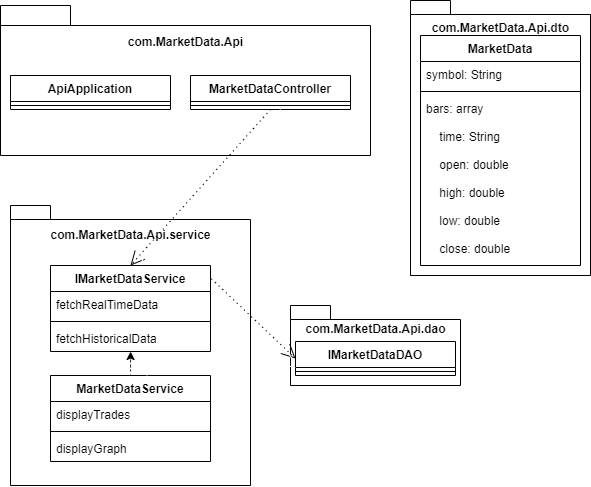

The diagram above was exported from draw.io. Its source (the exported page's mxGraphModel, read from the mxfile embedded in the PNG):
<mxGraphModel dx="989" dy="464" grid="1" gridSize="10" guides="1" tooltips="1" connect="1" arrows="1" fold="1" page="1" pageScale="1" pageWidth="827" pageHeight="1169" math="0" shadow="0">
  <root>
    <mxCell id="WIyWlLk6GJQsqaUBKTNV-0" />
    <mxCell id="WIyWlLk6GJQsqaUBKTNV-1" parent="WIyWlLk6GJQsqaUBKTNV-0" />
    <mxCell id="HSEb-DeWg6lRWtqVEot4-1" value="&lt;div style=&quot;&quot;&gt;&lt;span style=&quot;background-color: initial;&quot;&gt;com.MarketData.Api&lt;/span&gt;&lt;/div&gt;&lt;div style=&quot;&quot;&gt;&lt;span style=&quot;background-color: initial;&quot;&gt;&lt;br&gt;&lt;/span&gt;&lt;/div&gt;&lt;div style=&quot;&quot;&gt;&lt;span style=&quot;background-color: initial;&quot;&gt;&lt;br&gt;&lt;/span&gt;&lt;/div&gt;&lt;div style=&quot;&quot;&gt;&lt;span style=&quot;background-color: initial;&quot;&gt;&lt;br&gt;&lt;/span&gt;&lt;/div&gt;&lt;div style=&quot;&quot;&gt;&lt;span style=&quot;background-color: initial;&quot;&gt;&lt;br&gt;&lt;/span&gt;&lt;/div&gt;&lt;div style=&quot;&quot;&gt;&lt;br&gt;&lt;/div&gt;&lt;div style=&quot;&quot;&gt;&lt;span style=&quot;background-color: initial;&quot;&gt;&lt;br&gt;&lt;/span&gt;&lt;/div&gt;" style="shape=folder;fontStyle=1;spacingTop=10;tabWidth=70;tabHeight=20;tabPosition=left;html=1;align=center;" parent="WIyWlLk6GJQsqaUBKTNV-1" vertex="1">
      <mxGeometry x="50" y="150" width="370" height="150" as="geometry" />
    </mxCell>
    <mxCell id="HSEb-DeWg6lRWtqVEot4-7" value="ApiApplication" style="swimlane;fontStyle=1;align=center;verticalAlign=top;childLayout=stackLayout;horizontal=1;startSize=26;horizontalStack=0;resizeParent=1;resizeParentMax=0;resizeLast=0;collapsible=1;marginBottom=0;" parent="WIyWlLk6GJQsqaUBKTNV-1" vertex="1">
      <mxGeometry x="60" y="220" width="160" height="34" as="geometry" />
    </mxCell>
    <mxCell id="HSEb-DeWg6lRWtqVEot4-9" value="" style="line;strokeWidth=1;fillColor=none;align=left;verticalAlign=middle;spacingTop=-1;spacingLeft=3;spacingRight=3;rotatable=0;labelPosition=right;points=[];portConstraint=eastwest;strokeColor=inherit;" parent="HSEb-DeWg6lRWtqVEot4-7" vertex="1">
      <mxGeometry y="26" width="160" height="8" as="geometry" />
    </mxCell>
    <mxCell id="HSEb-DeWg6lRWtqVEot4-11" value="MarketDataController" style="swimlane;fontStyle=1;align=center;verticalAlign=top;childLayout=stackLayout;horizontal=1;startSize=26;horizontalStack=0;resizeParent=1;resizeParentMax=0;resizeLast=0;collapsible=1;marginBottom=0;" parent="WIyWlLk6GJQsqaUBKTNV-1" vertex="1">
      <mxGeometry x="240" y="220" width="160" height="34" as="geometry" />
    </mxCell>
    <mxCell id="HSEb-DeWg6lRWtqVEot4-13" value="" style="line;strokeWidth=1;fillColor=none;align=left;verticalAlign=middle;spacingTop=-1;spacingLeft=3;spacingRight=3;rotatable=0;labelPosition=right;points=[];portConstraint=eastwest;strokeColor=inherit;" parent="HSEb-DeWg6lRWtqVEot4-11" vertex="1">
      <mxGeometry y="26" width="160" height="8" as="geometry" />
    </mxCell>
    <mxCell id="HSEb-DeWg6lRWtqVEot4-15" style="edgeStyle=orthogonalEdgeStyle;rounded=0;orthogonalLoop=1;jettySize=auto;html=1;exitX=0.5;exitY=1;exitDx=0;exitDy=0;exitPerimeter=0;" parent="WIyWlLk6GJQsqaUBKTNV-1" source="HSEb-DeWg6lRWtqVEot4-1" target="HSEb-DeWg6lRWtqVEot4-1" edge="1">
      <mxGeometry relative="1" as="geometry" />
    </mxCell>
    <mxCell id="HSEb-DeWg6lRWtqVEot4-16" value="com.MarketData.Api.dto&lt;br&gt;&lt;br&gt;&lt;br&gt;&lt;br&gt;&lt;br&gt;&lt;br&gt;&lt;br&gt;&lt;br&gt;&lt;br&gt;&lt;br&gt;&lt;br&gt;&lt;br&gt;&lt;br&gt;&lt;br&gt;&lt;br&gt;&lt;br&gt;&lt;br&gt;" style="shape=folder;fontStyle=1;spacingTop=10;tabWidth=40;tabHeight=14;tabPosition=left;html=1;" parent="WIyWlLk6GJQsqaUBKTNV-1" vertex="1">
      <mxGeometry x="460" y="145" width="180" height="275" as="geometry" />
    </mxCell>
    <mxCell id="HSEb-DeWg6lRWtqVEot4-21" value="MarketData" style="swimlane;fontStyle=1;align=center;verticalAlign=top;childLayout=stackLayout;horizontal=1;startSize=26;horizontalStack=0;resizeParent=1;resizeParentMax=0;resizeLast=0;collapsible=1;marginBottom=0;" parent="WIyWlLk6GJQsqaUBKTNV-1" vertex="1">
      <mxGeometry x="470" y="180" width="160" height="230" as="geometry" />
    </mxCell>
    <mxCell id="HSEb-DeWg6lRWtqVEot4-22" value="symbol: String" style="text;strokeColor=none;fillColor=none;align=left;verticalAlign=top;spacingLeft=4;spacingRight=4;overflow=hidden;rotatable=0;points=[[0,0.5],[1,0.5]];portConstraint=eastwest;" parent="HSEb-DeWg6lRWtqVEot4-21" vertex="1">
      <mxGeometry y="26" width="160" height="26" as="geometry" />
    </mxCell>
    <mxCell id="HSEb-DeWg6lRWtqVEot4-23" value="" style="line;strokeWidth=1;fillColor=none;align=left;verticalAlign=middle;spacingTop=-1;spacingLeft=3;spacingRight=3;rotatable=0;labelPosition=right;points=[];portConstraint=eastwest;strokeColor=inherit;" parent="HSEb-DeWg6lRWtqVEot4-21" vertex="1">
      <mxGeometry y="52" width="160" height="8" as="geometry" />
    </mxCell>
    <mxCell id="HSEb-DeWg6lRWtqVEot4-24" value="bars: array&#10;&#10;    time: String&#10;&#10;    open: double&#10;&#10;    high: double&#10;&#10;    low: double&#10;&#10;    close: double&#10;" style="text;strokeColor=none;fillColor=none;align=left;verticalAlign=top;spacingLeft=4;spacingRight=4;overflow=hidden;rotatable=0;points=[[0,0.5],[1,0.5]];portConstraint=eastwest;" parent="HSEb-DeWg6lRWtqVEot4-21" vertex="1">
      <mxGeometry y="60" width="160" height="170" as="geometry" />
    </mxCell>
    <mxCell id="HSEb-DeWg6lRWtqVEot4-25" value="com.MarketData.Api.service&lt;br&gt;&lt;br&gt;&lt;br&gt;&lt;br&gt;&lt;br&gt;&lt;br&gt;&lt;br&gt;&lt;br&gt;&lt;br&gt;&lt;br&gt;&lt;br&gt;&lt;br&gt;&lt;br&gt;&lt;br&gt;&lt;br&gt;&lt;br&gt;&lt;br&gt;" style="shape=folder;fontStyle=1;spacingTop=10;tabWidth=40;tabHeight=14;tabPosition=left;html=1;" parent="WIyWlLk6GJQsqaUBKTNV-1" vertex="1">
      <mxGeometry x="60" y="350" width="240" height="280" as="geometry" />
    </mxCell>
    <mxCell id="HSEb-DeWg6lRWtqVEot4-26" value="IMarketDataService" style="swimlane;fontStyle=1;align=center;verticalAlign=top;childLayout=stackLayout;horizontal=1;startSize=26;horizontalStack=0;resizeParent=1;resizeParentMax=0;resizeLast=0;collapsible=1;marginBottom=0;" parent="WIyWlLk6GJQsqaUBKTNV-1" vertex="1">
      <mxGeometry x="100" y="410" width="160" height="86" as="geometry" />
    </mxCell>
    <mxCell id="HSEb-DeWg6lRWtqVEot4-27" value="fetchRealTimeData" style="text;strokeColor=none;fillColor=none;align=left;verticalAlign=top;spacingLeft=4;spacingRight=4;overflow=hidden;rotatable=0;points=[[0,0.5],[1,0.5]];portConstraint=eastwest;" parent="HSEb-DeWg6lRWtqVEot4-26" vertex="1">
      <mxGeometry y="26" width="160" height="26" as="geometry" />
    </mxCell>
    <mxCell id="HSEb-DeWg6lRWtqVEot4-28" value="" style="line;strokeWidth=1;fillColor=none;align=left;verticalAlign=middle;spacingTop=-1;spacingLeft=3;spacingRight=3;rotatable=0;labelPosition=right;points=[];portConstraint=eastwest;strokeColor=inherit;" parent="HSEb-DeWg6lRWtqVEot4-26" vertex="1">
      <mxGeometry y="52" width="160" height="8" as="geometry" />
    </mxCell>
    <mxCell id="HSEb-DeWg6lRWtqVEot4-29" value="fetchHistoricalData" style="text;strokeColor=none;fillColor=none;align=left;verticalAlign=top;spacingLeft=4;spacingRight=4;overflow=hidden;rotatable=0;points=[[0,0.5],[1,0.5]];portConstraint=eastwest;" parent="HSEb-DeWg6lRWtqVEot4-26" vertex="1">
      <mxGeometry y="60" width="160" height="26" as="geometry" />
    </mxCell>
    <mxCell id="HSEb-DeWg6lRWtqVEot4-34" style="edgeStyle=orthogonalEdgeStyle;rounded=0;orthogonalLoop=1;jettySize=auto;html=1;exitX=0.5;exitY=0;exitDx=0;exitDy=0;dashed=1;dashPattern=1 4;" parent="WIyWlLk6GJQsqaUBKTNV-1" source="HSEb-DeWg6lRWtqVEot4-30" target="HSEb-DeWg6lRWtqVEot4-26" edge="1">
      <mxGeometry relative="1" as="geometry" />
    </mxCell>
    <mxCell id="HSEb-DeWg6lRWtqVEot4-30" value="MarketDataService" style="swimlane;fontStyle=1;align=center;verticalAlign=top;childLayout=stackLayout;horizontal=1;startSize=26;horizontalStack=0;resizeParent=1;resizeParentMax=0;resizeLast=0;collapsible=1;marginBottom=0;" parent="WIyWlLk6GJQsqaUBKTNV-1" vertex="1">
      <mxGeometry x="100" y="520" width="160" height="86" as="geometry" />
    </mxCell>
    <mxCell id="HSEb-DeWg6lRWtqVEot4-31" value="displayTrades" style="text;strokeColor=none;fillColor=none;align=left;verticalAlign=top;spacingLeft=4;spacingRight=4;overflow=hidden;rotatable=0;points=[[0,0.5],[1,0.5]];portConstraint=eastwest;" parent="HSEb-DeWg6lRWtqVEot4-30" vertex="1">
      <mxGeometry y="26" width="160" height="26" as="geometry" />
    </mxCell>
    <mxCell id="HSEb-DeWg6lRWtqVEot4-32" value="" style="line;strokeWidth=1;fillColor=none;align=left;verticalAlign=middle;spacingTop=-1;spacingLeft=3;spacingRight=3;rotatable=0;labelPosition=right;points=[];portConstraint=eastwest;strokeColor=inherit;" parent="HSEb-DeWg6lRWtqVEot4-30" vertex="1">
      <mxGeometry y="52" width="160" height="8" as="geometry" />
    </mxCell>
    <mxCell id="HSEb-DeWg6lRWtqVEot4-33" value="displayGraph" style="text;strokeColor=none;fillColor=none;align=left;verticalAlign=top;spacingLeft=4;spacingRight=4;overflow=hidden;rotatable=0;points=[[0,0.5],[1,0.5]];portConstraint=eastwest;" parent="HSEb-DeWg6lRWtqVEot4-30" vertex="1">
      <mxGeometry y="60" width="160" height="26" as="geometry" />
    </mxCell>
    <mxCell id="HSEb-DeWg6lRWtqVEot4-35" value="" style="endArrow=open;endFill=1;endSize=12;html=1;rounded=0;dashed=1;dashPattern=1 4;entryX=0.5;entryY=0;entryDx=0;entryDy=0;exitX=0.5;exitY=1;exitDx=0;exitDy=0;" parent="WIyWlLk6GJQsqaUBKTNV-1" source="HSEb-DeWg6lRWtqVEot4-11" target="HSEb-DeWg6lRWtqVEot4-26" edge="1">
      <mxGeometry width="160" relative="1" as="geometry">
        <mxPoint x="210" y="280" as="sourcePoint" />
        <mxPoint x="370" y="280" as="targetPoint" />
      </mxGeometry>
    </mxCell>
    <mxCell id="HSEb-DeWg6lRWtqVEot4-36" value="com.MarketData.Api.dao&lt;br&gt;&lt;br&gt;&lt;br&gt;&lt;br&gt;" style="shape=folder;fontStyle=1;spacingTop=10;tabWidth=40;tabHeight=14;tabPosition=left;html=1;" parent="WIyWlLk6GJQsqaUBKTNV-1" vertex="1">
      <mxGeometry x="340" y="450" width="170" height="80" as="geometry" />
    </mxCell>
    <mxCell id="HSEb-DeWg6lRWtqVEot4-37" value="IMarketDataDAO" style="swimlane;fontStyle=1;align=center;verticalAlign=top;childLayout=stackLayout;horizontal=1;startSize=26;horizontalStack=0;resizeParent=1;resizeParentMax=0;resizeLast=0;collapsible=1;marginBottom=0;" parent="WIyWlLk6GJQsqaUBKTNV-1" vertex="1">
      <mxGeometry x="345" y="486" width="160" height="34" as="geometry" />
    </mxCell>
    <mxCell id="HSEb-DeWg6lRWtqVEot4-39" value="" style="line;strokeWidth=1;fillColor=none;align=left;verticalAlign=middle;spacingTop=-1;spacingLeft=3;spacingRight=3;rotatable=0;labelPosition=right;points=[];portConstraint=eastwest;strokeColor=inherit;" parent="HSEb-DeWg6lRWtqVEot4-37" vertex="1">
      <mxGeometry y="26" width="160" height="8" as="geometry" />
    </mxCell>
    <mxCell id="HSEb-DeWg6lRWtqVEot4-41" value="" style="endArrow=open;endFill=1;endSize=12;html=1;rounded=0;dashed=1;dashPattern=1 4;entryX=0;entryY=0.5;entryDx=0;entryDy=0;exitX=1.006;exitY=0.155;exitDx=0;exitDy=0;exitPerimeter=0;" parent="WIyWlLk6GJQsqaUBKTNV-1" source="HSEb-DeWg6lRWtqVEot4-26" target="HSEb-DeWg6lRWtqVEot4-37" edge="1">
      <mxGeometry width="160" relative="1" as="geometry">
        <mxPoint x="200" y="430" as="sourcePoint" />
        <mxPoint x="360" y="430" as="targetPoint" />
      </mxGeometry>
    </mxCell>
    <mxCell id="l_fc_mpC9FsgL744gvD3-0" value="" style="endArrow=open;endFill=1;endSize=12;html=1;rounded=0;dashed=1;dashPattern=1 4;entryX=0.5;entryY=0;entryDx=0;entryDy=0;exitX=0.5;exitY=1;exitDx=0;exitDy=0;strokeColor=#FFFFFF;" edge="1" parent="WIyWlLk6GJQsqaUBKTNV-1">
      <mxGeometry width="160" relative="1" as="geometry">
        <mxPoint x="330" y="254" as="sourcePoint" />
        <mxPoint x="190" y="410" as="targetPoint" />
      </mxGeometry>
    </mxCell>
    <mxCell id="l_fc_mpC9FsgL744gvD3-2" style="edgeStyle=orthogonalEdgeStyle;rounded=0;orthogonalLoop=1;jettySize=auto;html=1;exitX=0.601;exitY=0.008;exitDx=0;exitDy=0;dashed=1;dashPattern=1 4;entryX=0.623;entryY=1.067;entryDx=0;entryDy=0;entryPerimeter=0;exitPerimeter=0;strokeColor=#FFFFFF;" edge="1" parent="WIyWlLk6GJQsqaUBKTNV-1" source="HSEb-DeWg6lRWtqVEot4-30" target="HSEb-DeWg6lRWtqVEot4-29">
      <mxGeometry relative="1" as="geometry">
        <mxPoint x="200" y="540" as="sourcePoint" />
        <mxPoint x="200.01538461538462" y="516" as="targetPoint" />
      </mxGeometry>
    </mxCell>
    <mxCell id="l_fc_mpC9FsgL744gvD3-3" value="" style="endArrow=open;endFill=1;endSize=12;html=1;rounded=0;dashed=1;dashPattern=1 4;entryX=0;entryY=0.5;entryDx=0;entryDy=0;exitX=1.006;exitY=0.155;exitDx=0;exitDy=0;exitPerimeter=0;strokeColor=#FFFFFF;" edge="1" parent="WIyWlLk6GJQsqaUBKTNV-1">
      <mxGeometry width="160" relative="1" as="geometry">
        <mxPoint x="260.9599999999999" y="433.33000000000004" as="sourcePoint" />
        <mxPoint x="345" y="513" as="targetPoint" />
      </mxGeometry>
    </mxCell>
  </root>
</mxGraphModel>